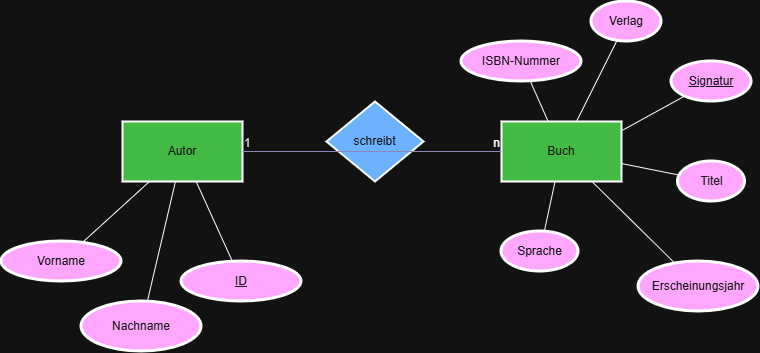

The diagram above was exported from draw.io. Its source (the exported page's mxGraphModel, read from the mxfile embedded in the PNG):
<mxGraphModel dx="1419" dy="814" grid="1" gridSize="10" guides="1" tooltips="1" connect="1" arrows="1" fold="1" page="1" pageScale="1" pageWidth="827" pageHeight="1169" math="0" shadow="0">
  <root>
    <mxCell id="0" />
    <mxCell id="1" parent="0" />
    <mxCell id="LfPKtAoQXxa-O8Ckq-tB-1" parent="1" style="rounded=0;whiteSpace=wrap;html=1;labelBackgroundColor=none;fillColor=#008a00;strokeColor=light-dark(#005700, #ffffff);fontColor=#ffffff;strokeWidth=2;" value="Autor" vertex="1">
      <mxGeometry height="60" width="120" x="161" y="260" as="geometry" />
    </mxCell>
    <mxCell id="LfPKtAoQXxa-O8Ckq-tB-2" parent="1" style="rounded=0;whiteSpace=wrap;html=1;labelBackgroundColor=none;fillColor=#008a00;strokeColor=light-dark(#005700,#FFFFFF);fontColor=#ffffff;strokeWidth=2;" value="Buch" vertex="1">
      <mxGeometry height="60" width="120" x="540" y="260" as="geometry" />
    </mxCell>
    <mxCell id="LfPKtAoQXxa-O8Ckq-tB-3" parent="1" style="rhombus;whiteSpace=wrap;html=1;strokeColor=light-dark(#001DBC, #ffffff);fontColor=#ffffff;fillColor=#0050ef;strokeWidth=2;" value="schreibt" vertex="1">
      <mxGeometry height="80" width="97" x="365" y="240" as="geometry" />
    </mxCell>
    <mxCell id="LfPKtAoQXxa-O8Ckq-tB-4" parent="1" style="ellipse;whiteSpace=wrap;html=1;strokeColor=light-dark(#3700CC, #ffffff);fontColor=#ffffff;fillColor=#6a00ff;strokeWidth=3;" value="Vorname" vertex="1">
      <mxGeometry height="40" width="120" x="40" y="380" as="geometry" />
    </mxCell>
    <mxCell id="LfPKtAoQXxa-O8Ckq-tB-5" parent="1" style="ellipse;whiteSpace=wrap;html=1;strokeColor=light-dark(#3700CC, #ffffff);fontColor=#ffffff;fillColor=#6a00ff;strokeWidth=3;" value="Nachname" vertex="1">
      <mxGeometry height="50" width="120" x="120" y="440" as="geometry" />
    </mxCell>
    <mxCell id="LfPKtAoQXxa-O8Ckq-tB-6" parent="1" style="ellipse;whiteSpace=wrap;html=1;strokeColor=light-dark(#3700CC, #ffffff);fontColor=#ffffff;fillColor=#6a00ff;strokeWidth=3;" value="Titel" vertex="1">
      <mxGeometry height="40" width="67" x="716.5" y="300" as="geometry" />
    </mxCell>
    <mxCell id="LfPKtAoQXxa-O8Ckq-tB-7" parent="1" style="ellipse;whiteSpace=wrap;html=1;strokeColor=light-dark(#3700CC,#FFFFFF);fontColor=#ffffff;fillColor=#6a00ff;strokeWidth=3;" value="Erscheinungsjahr" vertex="1">
      <mxGeometry height="50" width="120" x="677" y="400" as="geometry" />
    </mxCell>
    <mxCell id="LfPKtAoQXxa-O8Ckq-tB-8" parent="1" style="ellipse;whiteSpace=wrap;html=1;strokeColor=light-dark(#3700CC,#FFFFFF);fontColor=#ffffff;fillColor=#6a00ff;strokeWidth=3;" value="Sprache" vertex="1">
      <mxGeometry height="40" width="77" x="540" y="370" as="geometry" />
    </mxCell>
    <mxCell id="LfPKtAoQXxa-O8Ckq-tB-9" parent="1" style="ellipse;whiteSpace=wrap;html=1;strokeColor=light-dark(#3700CC,#FFFFFF);fontColor=#ffffff;fillColor=#6a00ff;strokeWidth=3;" value="Verlag" vertex="1">
      <mxGeometry height="40" width="70" x="630" y="140" as="geometry" />
    </mxCell>
    <mxCell id="LfPKtAoQXxa-O8Ckq-tB-10" parent="1" style="ellipse;whiteSpace=wrap;html=1;strokeColor=light-dark(#3700CC,#FFFFFF);fontColor=#ffffff;fillColor=#6a00ff;strokeWidth=3;" value="ISBN-Nummer" vertex="1">
      <mxGeometry height="40" width="120" x="500" y="180" as="geometry" />
    </mxCell>
    <mxCell id="LfPKtAoQXxa-O8Ckq-tB-12" parent="1" style="ellipse;whiteSpace=wrap;html=1;strokeColor=light-dark(#3700CC, #ffffff);fontColor=#ffffff;fillColor=#6a00ff;strokeWidth=3;" value="&lt;u&gt;ID&lt;/u&gt;" vertex="1">
      <mxGeometry height="40" width="120" x="220" y="400" as="geometry" />
    </mxCell>
    <mxCell id="LfPKtAoQXxa-O8Ckq-tB-14" parent="1" style="ellipse;whiteSpace=wrap;html=1;strokeColor=light-dark(#3700CC, #ffffff);fontColor=#ffffff;fillColor=#6a00ff;strokeWidth=3;" value="&lt;u&gt;Signatur&lt;/u&gt;" vertex="1">
      <mxGeometry height="40" width="80" x="710" y="200" as="geometry" />
    </mxCell>
    <mxCell id="LfPKtAoQXxa-O8Ckq-tB-19" edge="1" parent="1" source="LfPKtAoQXxa-O8Ckq-tB-2" style="endArrow=none;html=1;rounded=0;strokeColor=light-dark(#736CA8,#FFFFFF);fontColor=#1A1A1A;" target="LfPKtAoQXxa-O8Ckq-tB-7" value="">
      <mxGeometry height="50" relative="1" width="50" as="geometry">
        <mxPoint x="420" y="450" as="sourcePoint" />
        <mxPoint x="470" y="400" as="targetPoint" />
      </mxGeometry>
    </mxCell>
    <mxCell id="LfPKtAoQXxa-O8Ckq-tB-20" edge="1" parent="1" source="LfPKtAoQXxa-O8Ckq-tB-2" style="endArrow=none;html=1;rounded=0;strokeColor=light-dark(#736CA8,#FFFFFF);fontColor=#1A1A1A;" target="LfPKtAoQXxa-O8Ckq-tB-6" value="">
      <mxGeometry height="50" relative="1" width="50" as="geometry">
        <mxPoint x="540" y="490" as="sourcePoint" />
        <mxPoint x="590" y="440" as="targetPoint" />
      </mxGeometry>
    </mxCell>
    <mxCell id="LfPKtAoQXxa-O8Ckq-tB-21" edge="1" parent="1" source="LfPKtAoQXxa-O8Ckq-tB-2" style="endArrow=none;html=1;rounded=0;strokeColor=light-dark(#736CA8,#FFFFFF);fontColor=#1A1A1A;" target="LfPKtAoQXxa-O8Ckq-tB-10" value="">
      <mxGeometry height="50" relative="1" width="50" as="geometry">
        <mxPoint x="462" y="180" as="sourcePoint" />
        <mxPoint x="512" y="130" as="targetPoint" />
      </mxGeometry>
    </mxCell>
    <mxCell id="LfPKtAoQXxa-O8Ckq-tB-22" edge="1" parent="1" source="LfPKtAoQXxa-O8Ckq-tB-2" style="endArrow=none;html=1;rounded=0;strokeColor=light-dark(#736CA8,#FFFFFF);fontColor=#1A1A1A;" target="LfPKtAoQXxa-O8Ckq-tB-8" value="">
      <mxGeometry height="50" relative="1" width="50" as="geometry">
        <mxPoint x="535" y="410" as="sourcePoint" />
        <mxPoint x="585" y="360" as="targetPoint" />
      </mxGeometry>
    </mxCell>
    <mxCell id="LfPKtAoQXxa-O8Ckq-tB-23" edge="1" parent="1" source="LfPKtAoQXxa-O8Ckq-tB-1" style="endArrow=none;html=1;rounded=0;strokeColor=light-dark(#736CA8,#FFFFFF);fontColor=#1A1A1A;" target="LfPKtAoQXxa-O8Ckq-tB-5" value="">
      <mxGeometry height="50" relative="1" width="50" as="geometry">
        <mxPoint x="155" y="585" as="sourcePoint" />
        <mxPoint x="205" y="535" as="targetPoint" />
      </mxGeometry>
    </mxCell>
    <mxCell id="LfPKtAoQXxa-O8Ckq-tB-24" edge="1" parent="1" source="LfPKtAoQXxa-O8Ckq-tB-1" style="endArrow=none;html=1;rounded=0;strokeColor=light-dark(#736CA8,#FFFFFF);fontColor=#1A1A1A;" target="LfPKtAoQXxa-O8Ckq-tB-4" value="">
      <mxGeometry height="50" relative="1" width="50" as="geometry">
        <mxPoint x="50" y="520" as="sourcePoint" />
        <mxPoint x="100" y="470" as="targetPoint" />
      </mxGeometry>
    </mxCell>
    <mxCell id="LfPKtAoQXxa-O8Ckq-tB-25" edge="1" parent="1" source="LfPKtAoQXxa-O8Ckq-tB-1" style="endArrow=none;html=1;rounded=0;strokeColor=light-dark(#736CA8,#FFFFFF);fontColor=#1A1A1A;" target="LfPKtAoQXxa-O8Ckq-tB-12" value="">
      <mxGeometry height="50" relative="1" width="50" as="geometry">
        <mxPoint x="310" y="520" as="sourcePoint" />
        <mxPoint x="360" y="470" as="targetPoint" />
      </mxGeometry>
    </mxCell>
    <mxCell id="LfPKtAoQXxa-O8Ckq-tB-26" edge="1" parent="1" source="LfPKtAoQXxa-O8Ckq-tB-2" style="endArrow=none;html=1;rounded=0;strokeColor=light-dark(#736CA8,#FFFFFF);fontColor=#1A1A1A;" target="LfPKtAoQXxa-O8Ckq-tB-9" value="">
      <mxGeometry height="50" relative="1" width="50" as="geometry">
        <mxPoint x="620" y="110" as="sourcePoint" />
        <mxPoint x="670" y="60" as="targetPoint" />
      </mxGeometry>
    </mxCell>
    <mxCell id="LfPKtAoQXxa-O8Ckq-tB-27" edge="1" parent="1" source="LfPKtAoQXxa-O8Ckq-tB-2" style="endArrow=none;html=1;rounded=0;strokeColor=light-dark(#736CA8,#FFFFFF);fontColor=#1A1A1A;exitX=1.008;exitY=0.146;exitDx=0;exitDy=0;exitPerimeter=0;" target="LfPKtAoQXxa-O8Ckq-tB-14" value="">
      <mxGeometry height="50" relative="1" width="50" as="geometry">
        <mxPoint x="730" y="160" as="sourcePoint" />
        <mxPoint x="780" y="110" as="targetPoint" />
      </mxGeometry>
    </mxCell>
    <mxCell id="LfPKtAoQXxa-O8Ckq-tB-31" edge="1" parent="1" source="LfPKtAoQXxa-O8Ckq-tB-1" style="endArrow=none;html=1;rounded=0;strokeColor=#736CA8;fontColor=#1A1A1A;" target="LfPKtAoQXxa-O8Ckq-tB-2" value="">
      <mxGeometry relative="1" as="geometry">
        <mxPoint x="333" y="289.65999999999997" as="sourcePoint" />
        <mxPoint x="493" y="289.65999999999997" as="targetPoint" />
      </mxGeometry>
    </mxCell>
    <mxCell id="LfPKtAoQXxa-O8Ckq-tB-32" connectable="0" parent="LfPKtAoQXxa-O8Ckq-tB-31" style="resizable=0;html=1;whiteSpace=wrap;align=left;verticalAlign=bottom;strokeColor=#D0CEE2;fontColor=#1A1A1A;fillColor=#5D7F99;" value="1" vertex="1">
      <mxGeometry relative="1" x="-1" as="geometry" />
    </mxCell>
    <mxCell id="LfPKtAoQXxa-O8Ckq-tB-33" connectable="0" parent="LfPKtAoQXxa-O8Ckq-tB-31" style="resizable=0;html=1;whiteSpace=wrap;align=right;verticalAlign=bottom;strokeColor=#D0CEE2;fontColor=light-dark(#1A1A1A,#FFFFFF);fillColor=#5D7F99;" value="n" vertex="1">
      <mxGeometry relative="1" x="1" as="geometry">
        <mxPoint as="offset" />
      </mxGeometry>
    </mxCell>
  </root>
</mxGraphModel>